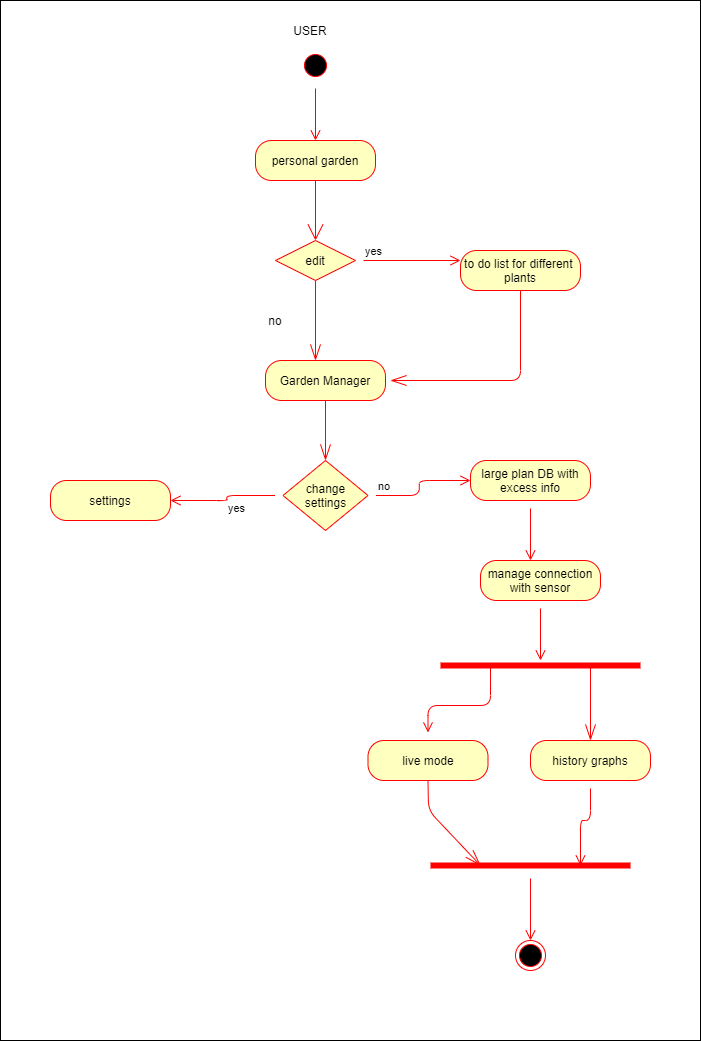

The diagram above was exported from draw.io. Its source (the exported page's mxGraphModel, read from the mxfile embedded in the PNG):
<mxGraphModel dx="868" dy="425" grid="1" gridSize="10" guides="1" tooltips="1" connect="1" arrows="1" fold="1" page="1" pageScale="1" pageWidth="850" pageHeight="1100" math="0" shadow="0">
  <root>
    <mxCell id="0" />
    <mxCell id="1" parent="0" />
    <mxCell id="VFET4KkwiDvH6ZZjcSu--1" value="" style="rounded=0;whiteSpace=wrap;html=1;hachureGap=4;pointerEvents=0;" vertex="1" parent="1">
      <mxGeometry x="40" y="10" width="700" height="1040" as="geometry" />
    </mxCell>
    <mxCell id="VFET4KkwiDvH6ZZjcSu--2" value="USER" style="text;html=1;strokeColor=none;fillColor=none;align=center;verticalAlign=middle;whiteSpace=wrap;rounded=0;hachureGap=4;pointerEvents=0;" vertex="1" parent="1">
      <mxGeometry x="330" y="30" width="40" height="20" as="geometry" />
    </mxCell>
    <mxCell id="VFET4KkwiDvH6ZZjcSu--3" value="" style="ellipse;html=1;shape=startState;fillColor=#000000;strokeColor=#ff0000;hachureGap=4;pointerEvents=0;" vertex="1" parent="1">
      <mxGeometry x="340" y="60" width="30" height="30" as="geometry" />
    </mxCell>
    <mxCell id="VFET4KkwiDvH6ZZjcSu--4" value="" style="edgeStyle=orthogonalEdgeStyle;html=1;verticalAlign=bottom;endArrow=open;endSize=8;strokeColor=#ff0000;sourcePerimeterSpacing=8;targetPerimeterSpacing=8;" edge="1" source="VFET4KkwiDvH6ZZjcSu--3" parent="1">
      <mxGeometry relative="1" as="geometry">
        <mxPoint x="355" y="150" as="targetPoint" />
      </mxGeometry>
    </mxCell>
    <mxCell id="VFET4KkwiDvH6ZZjcSu--5" value="personal garden" style="rounded=1;whiteSpace=wrap;html=1;arcSize=40;fontColor=#000000;fillColor=#ffffc0;strokeColor=#ff0000;hachureGap=4;pointerEvents=0;" vertex="1" parent="1">
      <mxGeometry x="295" y="150" width="120" height="40" as="geometry" />
    </mxCell>
    <mxCell id="VFET4KkwiDvH6ZZjcSu--7" value="Garden Manager" style="rounded=1;whiteSpace=wrap;html=1;arcSize=40;fontColor=#000000;fillColor=#ffffc0;strokeColor=#ff0000;hachureGap=4;pointerEvents=0;" vertex="1" parent="1">
      <mxGeometry x="305" y="370" width="120" height="40" as="geometry" />
    </mxCell>
    <mxCell id="VFET4KkwiDvH6ZZjcSu--13" value="to do list for different&amp;nbsp;&lt;br&gt;plants" style="rounded=1;whiteSpace=wrap;html=1;arcSize=40;fontColor=#000000;fillColor=#ffffc0;strokeColor=#ff0000;hachureGap=4;pointerEvents=0;" vertex="1" parent="1">
      <mxGeometry x="500" y="260" width="120" height="40" as="geometry" />
    </mxCell>
    <mxCell id="VFET4KkwiDvH6ZZjcSu--19" value="edit" style="rhombus;whiteSpace=wrap;html=1;fillColor=#ffffc0;strokeColor=#ff0000;hachureGap=4;pointerEvents=0;" vertex="1" parent="1">
      <mxGeometry x="315" y="250" width="80" height="40" as="geometry" />
    </mxCell>
    <mxCell id="VFET4KkwiDvH6ZZjcSu--20" value="yes" style="edgeStyle=orthogonalEdgeStyle;html=1;align=left;verticalAlign=bottom;endArrow=open;endSize=8;strokeColor=#ff0000;sourcePerimeterSpacing=8;targetPerimeterSpacing=8;" edge="1" source="VFET4KkwiDvH6ZZjcSu--19" parent="1">
      <mxGeometry x="-1" relative="1" as="geometry">
        <mxPoint x="500" y="270" as="targetPoint" />
      </mxGeometry>
    </mxCell>
    <mxCell id="VFET4KkwiDvH6ZZjcSu--22" value="" style="endArrow=open;html=1;startSize=14;endSize=14;sourcePerimeterSpacing=8;targetPerimeterSpacing=8;strokeColor=#FF0000;exitX=0.5;exitY=1;exitDx=0;exitDy=0;entryX=0.5;entryY=0;entryDx=0;entryDy=0;endFill=0;" edge="1" parent="1" source="VFET4KkwiDvH6ZZjcSu--5" target="VFET4KkwiDvH6ZZjcSu--19">
      <mxGeometry width="50" height="50" relative="1" as="geometry">
        <mxPoint x="-10" y="220" as="sourcePoint" />
        <mxPoint x="40" y="170" as="targetPoint" />
      </mxGeometry>
    </mxCell>
    <mxCell id="VFET4KkwiDvH6ZZjcSu--23" value="" style="endArrow=openThin;html=1;startSize=14;endSize=14;sourcePerimeterSpacing=8;targetPerimeterSpacing=8;strokeColor=#FF0000;exitX=0.5;exitY=1;exitDx=0;exitDy=0;endFill=0;" edge="1" parent="1" source="VFET4KkwiDvH6ZZjcSu--19">
      <mxGeometry width="50" height="50" relative="1" as="geometry">
        <mxPoint x="390" y="410" as="sourcePoint" />
        <mxPoint x="355" y="370" as="targetPoint" />
      </mxGeometry>
    </mxCell>
    <mxCell id="VFET4KkwiDvH6ZZjcSu--24" value="no" style="text;html=1;strokeColor=none;fillColor=none;align=center;verticalAlign=middle;whiteSpace=wrap;rounded=0;hachureGap=4;pointerEvents=0;" vertex="1" parent="1">
      <mxGeometry x="295" y="320" width="40" height="20" as="geometry" />
    </mxCell>
    <mxCell id="VFET4KkwiDvH6ZZjcSu--25" value="" style="endArrow=openThin;html=1;startSize=14;endSize=14;sourcePerimeterSpacing=8;targetPerimeterSpacing=8;strokeColor=#FF0000;exitX=0.5;exitY=1;exitDx=0;exitDy=0;endFill=0;" edge="1" parent="1" source="VFET4KkwiDvH6ZZjcSu--13">
      <mxGeometry width="50" height="50" relative="1" as="geometry">
        <mxPoint x="390" y="410" as="sourcePoint" />
        <mxPoint x="430" y="390" as="targetPoint" />
        <Array as="points">
          <mxPoint x="560" y="390" />
        </Array>
      </mxGeometry>
    </mxCell>
    <mxCell id="VFET4KkwiDvH6ZZjcSu--28" value="change settings" style="rhombus;whiteSpace=wrap;html=1;fillColor=#ffffc0;strokeColor=#ff0000;hachureGap=4;pointerEvents=0;" vertex="1" parent="1">
      <mxGeometry x="322.5" y="470" width="85" height="70" as="geometry" />
    </mxCell>
    <mxCell id="VFET4KkwiDvH6ZZjcSu--29" value="no" style="edgeStyle=orthogonalEdgeStyle;html=1;align=left;verticalAlign=bottom;endArrow=open;endSize=8;strokeColor=#ff0000;sourcePerimeterSpacing=8;targetPerimeterSpacing=8;" edge="1" source="VFET4KkwiDvH6ZZjcSu--28" parent="1">
      <mxGeometry x="-1" relative="1" as="geometry">
        <mxPoint x="510" y="490" as="targetPoint" />
      </mxGeometry>
    </mxCell>
    <mxCell id="VFET4KkwiDvH6ZZjcSu--30" value="yes" style="edgeStyle=orthogonalEdgeStyle;html=1;align=left;verticalAlign=top;endArrow=open;endSize=8;strokeColor=#ff0000;sourcePerimeterSpacing=8;targetPerimeterSpacing=8;entryX=1;entryY=0.5;entryDx=0;entryDy=0;" edge="1" source="VFET4KkwiDvH6ZZjcSu--28" parent="1" target="VFET4KkwiDvH6ZZjcSu--32">
      <mxGeometry x="-0.1196" relative="1" as="geometry">
        <mxPoint x="370" y="570" as="targetPoint" />
        <mxPoint as="offset" />
      </mxGeometry>
    </mxCell>
    <mxCell id="VFET4KkwiDvH6ZZjcSu--31" value="" style="endArrow=openThin;html=1;startSize=14;endSize=14;sourcePerimeterSpacing=8;targetPerimeterSpacing=8;strokeColor=#FF0000;exitX=0.5;exitY=1;exitDx=0;exitDy=0;entryX=0.5;entryY=0;entryDx=0;entryDy=0;endFill=0;" edge="1" parent="1" source="VFET4KkwiDvH6ZZjcSu--7" target="VFET4KkwiDvH6ZZjcSu--28">
      <mxGeometry width="50" height="50" relative="1" as="geometry">
        <mxPoint x="390" y="540" as="sourcePoint" />
        <mxPoint x="440" y="490" as="targetPoint" />
      </mxGeometry>
    </mxCell>
    <mxCell id="VFET4KkwiDvH6ZZjcSu--32" value="settings" style="rounded=1;whiteSpace=wrap;html=1;arcSize=40;fontColor=#000000;fillColor=#ffffc0;strokeColor=#ff0000;hachureGap=4;pointerEvents=0;" vertex="1" parent="1">
      <mxGeometry x="90" y="490" width="120" height="40" as="geometry" />
    </mxCell>
    <mxCell id="VFET4KkwiDvH6ZZjcSu--34" value="&lt;span&gt;large plan DB with excess info&lt;/span&gt;" style="rounded=1;whiteSpace=wrap;html=1;arcSize=40;fontColor=#000000;fillColor=#ffffc0;strokeColor=#ff0000;hachureGap=4;pointerEvents=0;" vertex="1" parent="1">
      <mxGeometry x="510" y="470" width="120" height="40" as="geometry" />
    </mxCell>
    <mxCell id="VFET4KkwiDvH6ZZjcSu--35" value="" style="edgeStyle=orthogonalEdgeStyle;html=1;verticalAlign=bottom;endArrow=open;endSize=8;strokeColor=#ff0000;sourcePerimeterSpacing=8;targetPerimeterSpacing=8;" edge="1" source="VFET4KkwiDvH6ZZjcSu--34" parent="1">
      <mxGeometry relative="1" as="geometry">
        <mxPoint x="570" y="570" as="targetPoint" />
      </mxGeometry>
    </mxCell>
    <mxCell id="VFET4KkwiDvH6ZZjcSu--36" value="&lt;span&gt;manage connection with sensor&lt;/span&gt;&lt;span style=&quot;color: rgba(0 , 0 , 0 , 0) ; font-family: monospace ; font-size: 0px&quot;&gt;%3CmxGraphModel%3E%3Croot%3E%3CmxCell%20id%3D%220%22%2F%3E%3CmxCell%20id%3D%221%22%20parent%3D%220%22%2F%3E%3CmxCell%20id%3D%222%22%20value%3D%22to%20do%20lists%20for%20different%20plant%22%20style%3D%22ellipse%3BwhiteSpace%3Dwrap%3Bhtml%3D1%3BhachureGap%3D4%3BpointerEvents%3D0%3B%22%20vertex%3D%221%22%20parent%3D%221%22%3E%3CmxGeometry%20x%3D%22180%22%20y%3D%22160%22%20width%3D%22220%22%20height%3D%2270%22%20as%3D%22geometry%22%2F%3E%3C%2FmxCell%3E%3C%2Froot%3E%3C%2FmxGraphModel%3E&lt;/span&gt;" style="rounded=1;whiteSpace=wrap;html=1;arcSize=40;fontColor=#000000;fillColor=#ffffc0;strokeColor=#ff0000;hachureGap=4;pointerEvents=0;" vertex="1" parent="1">
      <mxGeometry x="520" y="570" width="120" height="40" as="geometry" />
    </mxCell>
    <mxCell id="VFET4KkwiDvH6ZZjcSu--37" value="" style="edgeStyle=orthogonalEdgeStyle;html=1;verticalAlign=bottom;endArrow=open;endSize=8;strokeColor=#ff0000;sourcePerimeterSpacing=8;targetPerimeterSpacing=8;" edge="1" source="VFET4KkwiDvH6ZZjcSu--36" parent="1">
      <mxGeometry relative="1" as="geometry">
        <mxPoint x="580" y="670" as="targetPoint" />
      </mxGeometry>
    </mxCell>
    <mxCell id="VFET4KkwiDvH6ZZjcSu--40" value="" style="shape=line;html=1;strokeWidth=6;strokeColor=#ff0000;hachureGap=4;pointerEvents=0;" vertex="1" parent="1">
      <mxGeometry x="480" y="670" width="200" height="10" as="geometry" />
    </mxCell>
    <mxCell id="VFET4KkwiDvH6ZZjcSu--41" value="" style="edgeStyle=orthogonalEdgeStyle;html=1;verticalAlign=bottom;endArrow=open;endSize=8;strokeColor=#ff0000;sourcePerimeterSpacing=8;targetPerimeterSpacing=8;exitX=0.25;exitY=0.5;exitDx=0;exitDy=0;exitPerimeter=0;" edge="1" source="VFET4KkwiDvH6ZZjcSu--40" parent="1" target="VFET4KkwiDvH6ZZjcSu--42">
      <mxGeometry relative="1" as="geometry">
        <mxPoint x="580" y="750" as="targetPoint" />
      </mxGeometry>
    </mxCell>
    <mxCell id="VFET4KkwiDvH6ZZjcSu--42" value="live mode" style="rounded=1;whiteSpace=wrap;html=1;arcSize=40;fontColor=#000000;fillColor=#ffffc0;strokeColor=#ff0000;hachureGap=4;pointerEvents=0;" vertex="1" parent="1">
      <mxGeometry x="407.5" y="750" width="120" height="40" as="geometry" />
    </mxCell>
    <mxCell id="VFET4KkwiDvH6ZZjcSu--43" value="history graphs" style="rounded=1;whiteSpace=wrap;html=1;arcSize=40;fontColor=#000000;fillColor=#ffffc0;strokeColor=#ff0000;hachureGap=4;pointerEvents=0;" vertex="1" parent="1">
      <mxGeometry x="570" y="750" width="120" height="40" as="geometry" />
    </mxCell>
    <mxCell id="VFET4KkwiDvH6ZZjcSu--44" value="" style="edgeStyle=orthogonalEdgeStyle;html=1;verticalAlign=bottom;endArrow=open;endSize=8;strokeColor=#ff0000;sourcePerimeterSpacing=8;targetPerimeterSpacing=8;entryX=0.75;entryY=0.5;entryDx=0;entryDy=0;entryPerimeter=0;" edge="1" source="VFET4KkwiDvH6ZZjcSu--43" parent="1" target="VFET4KkwiDvH6ZZjcSu--46">
      <mxGeometry relative="1" as="geometry">
        <mxPoint x="680" y="840" as="targetPoint" />
      </mxGeometry>
    </mxCell>
    <mxCell id="VFET4KkwiDvH6ZZjcSu--45" value="" style="endArrow=openThin;html=1;startSize=14;endSize=14;sourcePerimeterSpacing=8;targetPerimeterSpacing=8;strokeColor=#FF0000;exitX=0.75;exitY=0.5;exitDx=0;exitDy=0;exitPerimeter=0;entryX=0.5;entryY=0;entryDx=0;entryDy=0;endFill=0;" edge="1" parent="1" source="VFET4KkwiDvH6ZZjcSu--40" target="VFET4KkwiDvH6ZZjcSu--43">
      <mxGeometry width="50" height="50" relative="1" as="geometry">
        <mxPoint x="390" y="720" as="sourcePoint" />
        <mxPoint x="440" y="670" as="targetPoint" />
      </mxGeometry>
    </mxCell>
    <mxCell id="VFET4KkwiDvH6ZZjcSu--46" value="" style="shape=line;html=1;strokeWidth=6;strokeColor=#ff0000;hachureGap=4;pointerEvents=0;" vertex="1" parent="1">
      <mxGeometry x="470" y="870" width="200" height="10" as="geometry" />
    </mxCell>
    <mxCell id="VFET4KkwiDvH6ZZjcSu--47" value="" style="edgeStyle=orthogonalEdgeStyle;html=1;verticalAlign=bottom;endArrow=open;endSize=8;strokeColor=#ff0000;sourcePerimeterSpacing=8;targetPerimeterSpacing=8;" edge="1" source="VFET4KkwiDvH6ZZjcSu--46" parent="1">
      <mxGeometry relative="1" as="geometry">
        <mxPoint x="570" y="950" as="targetPoint" />
      </mxGeometry>
    </mxCell>
    <mxCell id="VFET4KkwiDvH6ZZjcSu--49" value="" style="endArrow=openThin;html=1;startSize=14;endSize=14;sourcePerimeterSpacing=8;targetPerimeterSpacing=8;strokeColor=#FF0000;exitX=0.5;exitY=1;exitDx=0;exitDy=0;entryX=0.25;entryY=0.5;entryDx=0;entryDy=0;entryPerimeter=0;endFill=0;" edge="1" parent="1" source="VFET4KkwiDvH6ZZjcSu--42" target="VFET4KkwiDvH6ZZjcSu--46">
      <mxGeometry width="50" height="50" relative="1" as="geometry">
        <mxPoint x="390" y="790" as="sourcePoint" />
        <mxPoint x="440" y="740" as="targetPoint" />
        <Array as="points">
          <mxPoint x="468" y="820" />
        </Array>
      </mxGeometry>
    </mxCell>
    <mxCell id="VFET4KkwiDvH6ZZjcSu--50" value="" style="ellipse;html=1;shape=endState;fillColor=#000000;strokeColor=#ff0000;hachureGap=4;pointerEvents=0;" vertex="1" parent="1">
      <mxGeometry x="555" y="950" width="30" height="30" as="geometry" />
    </mxCell>
  </root>
</mxGraphModel>